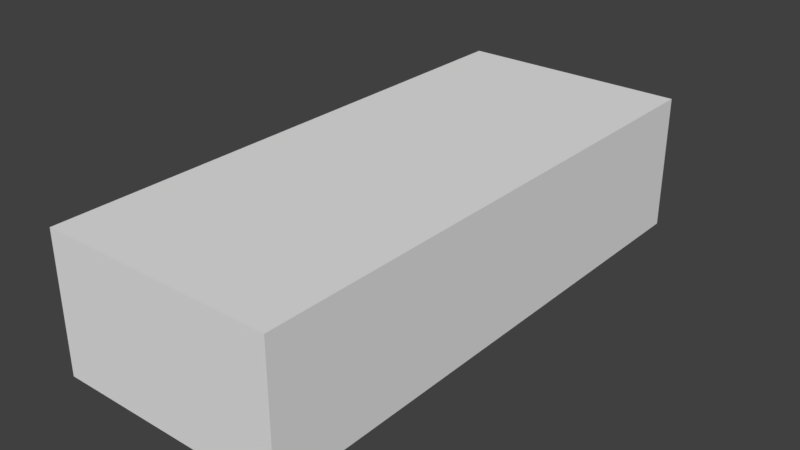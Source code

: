 # Source: NailsPkg.blend  (saved by Blender 2.79.0; exported with 4.5.12 LTS)
import bpy
from mathutils import Matrix  # noqa: F401  (used for matrix-valued properties, if any)

bpy.ops.wm.read_factory_settings(use_empty=True)
scene = bpy.context.scene
scene.name = 'Scene'

# ---- collections
col_collection_1 = bpy.data.collections.new('Collection 1'); scene.collection.children.link(col_collection_1)

# ---- materials (node trees are filled in below, after node groups)
mat_material = bpy.data.materials.new('Material')
mat_material.alpha_threshold = 0.0
mat_material.use_transparent_shadow = False
mat_material.roughness = 0.5
mat_material.line_color = (0.0, 0.0, 0.0, 1.0)

# ---- material node trees

# ---- world
world_world = bpy.data.worlds.new('World'); scene.world = world_world
world_world.color = (0.05088, 0.05088, 0.05088)
world_world.use_sun_shadow = False
world_world.sun_shadow_jitter_overblur = 0.0
world_world.cycles.sampling_method = 'MANUAL'

# ---- meshes
me_cube = bpy.data.meshes.new('Cube')
me_cube.from_pydata([(1.0, 1.0, -1.0), (1.0, -1.0, -1.0), (-1.0, -1.0, -1.0), (-1.0, 1.0, -1.0), (1.0, 1.0, 1.0), (1.0, -1.0, 1.0), (-1.0, -1.0, 1.0), (-1.0, 1.0, 1.0)], [], [(0, 1, 2, 3), (4, 7, 6, 5), (0, 4, 5, 1), (1, 5, 6, 2), (2, 6, 7, 3), (4, 0, 3, 7)])
_uv = me_cube.uv_layers.new(name='UVMap')
_uv.uv.foreach_set('vector', [0.0, 0.0, 0.0, 0.0, 0.0, 0.0, 0.0, 0.0, 0.9995, 0.004343, 0.9995, 0.9957, -0.002407, 0.9957, -0.002407, 0.004344, 1.116, 5.865e-05, 1.116, 0.9999, -0.1103, 0.9999, -0.1103, 5.874e-05, 0.0, 0.0, 0.0, 0.0, 0.0, 0.0, 0.0, 0.0, 1.118, 5.865e-05, 1.118, 0.9999, -0.1194, 0.9999, -0.1194, 5.865e-05, 0.0, 0.0, 0.0, 0.0, 0.0, 0.0, 0.0, 0.0])
me_cube.materials.append(mat_material)
me_cube.use_remesh_preserve_volume = False
me_cube.use_remesh_preserve_attributes = False
me_cube.use_mirror_vertex_groups = False
me_cube.update()

# ---- objects
ob_cube = bpy.data.objects.new('Cube', me_cube)

# ---- transforms, parenting, visibility, modifiers, constraints
ob_cube.location = (0.0, 0.0, 0.2201)
ob_cube.scale = (0.361, 0.8539, 0.2118)
ob_cube.lock_rotations_4d = False
ob_cube.empty_display_type = 'ARROWS'
ob_cube.lineart.crease_threshold = 0.0

# ---- collection membership
col_collection_1.objects.link(ob_cube)

# ---- scene / render settings (as saved in the file)
scene.frame_start = 1; scene.frame_end = 250; scene.frame_set(1)
scene.render.engine = 'BLENDER_EEVEE_NEXT'
scene.render.resolution_percentage = 50
scene.render.dither_intensity = 0.0
scene.cycles.use_denoising = False
scene.cycles.samples = 128
scene.cycles.sampling_pattern = 'TABULATED_SOBOL'
scene.cycles.use_adaptive_sampling = False
scene.cycles.use_light_tree = False
scene.cycles.blur_glossy = 0.0
scene.cycles.sample_clamp_indirect = 0.0
scene.view_settings.view_transform = 'Standard'
bpy.context.view_layer.update()

# ---- added for rendering (the .blend has no active camera and no usable light): camera, sun
cam_auto = bpy.data.cameras.new('AutoCamera')
cam_auto.lens = 50.0
cam_auto.sensor_width = 36.0
cam_auto.clip_end = 1000.0
ob_auto_camera = bpy.data.objects.new('AutoCamera', cam_auto)
scene.collection.objects.link(ob_auto_camera)
ob_auto_camera.location = (1.75971, -2.11165, 1.62785)
ob_auto_camera.rotation_euler = (1.09748, -7.21219e-08, 0.694738)
scene.camera = ob_auto_camera
light_auto_sun = bpy.data.lights.new('AutoSun', 'SUN')
light_auto_sun.energy = 3.0
light_auto_sun.angle = 0.0523599
ob_auto_sun = bpy.data.objects.new('AutoSun', light_auto_sun)
scene.collection.objects.link(ob_auto_sun)
ob_auto_sun.rotation_euler = (0.872665, 0.174533, 0.523599)
bpy.context.view_layer.update()

